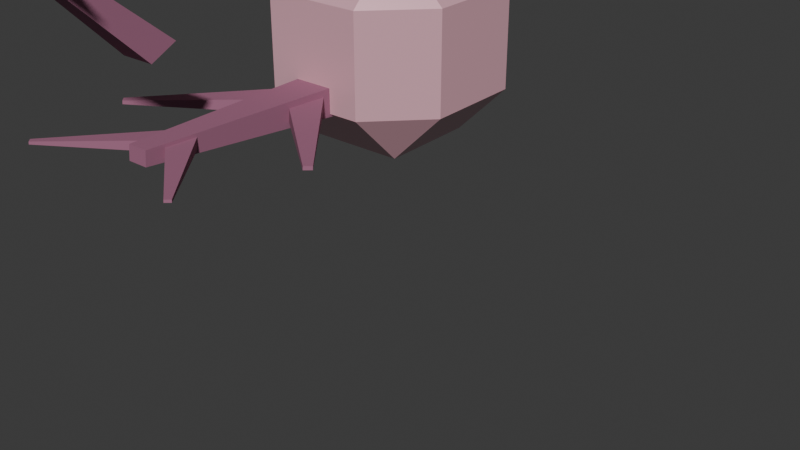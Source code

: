 # Source: eye_ballon.blend  (saved by Blender 4.2.66; exported with 4.5.12 LTS)
import bpy
from mathutils import Matrix  # noqa: F401  (used for matrix-valued properties, if any)

bpy.ops.wm.read_factory_settings(use_empty=True)
scene = bpy.context.scene
scene.name = 'Scene'

# ---- collections
col_collection = bpy.data.collections.new('Collection'); scene.collection.children.link(col_collection)

# ---- materials (node trees are filled in below, after node groups)
mat_material = bpy.data.materials.new('Material')
mat_material.alpha_threshold = 0.0
mat_material.use_transparent_shadow = False
mat_material.roughness = 0.5
mat_material.line_color = (0.0, 0.0, 0.0, 1.0)
mat_material_001 = bpy.data.materials.new('Material.001')
mat_material_002 = bpy.data.materials.new('Material.002')
mat_material_003 = bpy.data.materials.new('Material.003')
mat_material_004 = bpy.data.materials.new('Material.004')

# ---- material node trees
mat_material.use_nodes = True; mat_material.node_tree.nodes.clear()
_N = mat_material.node_tree.nodes; _L = mat_material.node_tree.links
n0 = _N.new('ShaderNodeOutputMaterial'); n0.name = 'Material Output'; n0.location = (300, 300)
n1 = _N.new('ShaderNodeBsdfPrincipled'); n1.name = 'Principled BSDF'; n1.location = (10, 300)
n1.inputs[0].default_value = (0.8001, 0.4395, 0.5128, 1.0)
n1.inputs[1].default_value = 0.1024
n1.inputs[2].default_value = 0.2913
n1.inputs[3].default_value = 1.45
_L.new(n1.outputs[0], n0.inputs[0])
n0.is_active_output = True
mat_material_001.use_nodes = True; mat_material_001.node_tree.nodes.clear()
_N = mat_material_001.node_tree.nodes; _L = mat_material_001.node_tree.links
n0 = _N.new('ShaderNodeBsdfPrincipled'); n0.name = 'Principled BSDF'; n0.location = (10, 300)
n0.inputs[0].default_value = (0.6169, 0.4739, 0.9117, 1.0)
n1 = _N.new('ShaderNodeOutputMaterial'); n1.name = 'Material Output'; n1.location = (300, 300)
_L.new(n0.outputs[0], n1.inputs[0])
n1.is_active_output = True
mat_material_002.use_nodes = True; mat_material_002.node_tree.nodes.clear()
_N = mat_material_002.node_tree.nodes; _L = mat_material_002.node_tree.links
n0 = _N.new('ShaderNodeBsdfPrincipled'); n0.name = 'Principled BSDF'; n0.location = (10, 300)
n0.inputs[0].default_value = (0.01156, 0.01028, 0.03454, 1.0)
n1 = _N.new('ShaderNodeOutputMaterial'); n1.name = 'Material Output'; n1.location = (300, 300)
_L.new(n0.outputs[0], n1.inputs[0])
n1.is_active_output = True
mat_material_003.use_nodes = True; mat_material_003.node_tree.nodes.clear()
_N = mat_material_003.node_tree.nodes; _L = mat_material_003.node_tree.links
n0 = _N.new('ShaderNodeBsdfPrincipled'); n0.name = 'Principled BSDF'; n0.location = (10, 300)
n0.inputs[0].default_value = (0.3488, 0.1325, 0.2192, 1.0)
n0.inputs[2].default_value = 0.7992
n1 = _N.new('ShaderNodeOutputMaterial'); n1.name = 'Material Output'; n1.location = (300, 300)
_L.new(n0.outputs[0], n1.inputs[0])
n1.is_active_output = True
mat_material_004.use_nodes = True; mat_material_004.node_tree.nodes.clear()
_N = mat_material_004.node_tree.nodes; _L = mat_material_004.node_tree.links
n0 = _N.new('ShaderNodeBsdfPrincipled'); n0.name = 'Principled BSDF'; n0.location = (10, 300)
n0.inputs[0].default_value = (0.3488, 0.1325, 0.2192, 1.0)
n0.inputs[2].default_value = 0.7992
n1 = _N.new('ShaderNodeOutputMaterial'); n1.name = 'Material Output'; n1.location = (300, 300)
_L.new(n0.outputs[0], n1.inputs[0])
n1.is_active_output = True

# ---- world
world_world = bpy.data.worlds.new('World'); scene.world = world_world
world_world.use_nodes = True; world_world.node_tree.nodes.clear()
_N = world_world.node_tree.nodes; _L = world_world.node_tree.links
n0 = _N.new('ShaderNodeOutputWorld'); n0.name = 'World Output'; n0.location = (300, 300)
n1 = _N.new('ShaderNodeBackground'); n1.name = 'Background'; n1.location = (10, 300)
n1.inputs[0].default_value = (0.05088, 0.05088, 0.05088, 1.0)
_L.new(n1.outputs[0], n0.inputs[0])
n0.is_active_output = True
world_world.color = (0.05088, 0.05088, 0.05088)
world_world.sun_shadow_jitter_overblur = 0.0

# ---- meshes
me_cube = bpy.data.meshes.new('Cube')
me_cube.from_pydata([(-1.0, 0.484, 0.484), (-0.484, 0.484, 1.0), (-0.484, 1.0, 0.484), (-0.484, 0.484, -1.0), (-1.0, 0.484, -0.484), (-0.484, 1.0, -0.484), (0.484, 1.0, 0.484), (0.484, 0.484, 1.0), (1.0, 0.484, 0.484), (0.484, 1.0, -0.484), (1.0, 0.484, -0.484), (0.484, 0.484, -1.0), (-1.0, -0.484, 0.484), (-0.484, -1.0, 0.484), (-0.484, -0.484, 1.0), (-0.484, -1.0, -0.484), (-1.0, -0.484, -0.484), (-0.484, -0.484, -1.0), (0.484, -1.0, 0.484), (1.0, -0.484, 0.484), (0.484, -0.484, 1.0), (0.484, -0.484, -1.0), (1.0, -0.484, -0.484), (0.484, -1.0, -0.484)], [], [(17, 3, 11, 21), (23, 18, 13, 15), (10, 8, 19, 22), (1, 14, 20, 7), (5, 2, 6, 9), (0, 1, 2), (3, 4, 5), (6, 7, 8), (9, 10, 11), (12, 13, 14), (15, 16, 17), (18, 19, 20), (21, 22, 23), (17, 21, 23, 15), (3, 17, 16, 4), (2, 5, 4, 0), (22, 19, 18, 23), (8, 10, 9, 6), (12, 16, 15, 13), (7, 20, 19, 8), (1, 7, 6, 2), (21, 11, 10, 22), (20, 14, 13, 18), (14, 1, 0, 12), (11, 3, 5, 9), (16, 12, 0, 4)])
_uv = me_cube.uv_layers.new(name='UVMap')
_uv.uv.foreach_set('vector', [0.1895, 0.5645, 0.3105, 0.5645, 0.3105, 0.6855, 0.1895, 0.6855, 0.4395, 0.0645, 0.5605, 0.0645, 0.5605, 0.1855, 0.4395, 0.1855, 0.4395, 0.8145, 0.5605, 0.8145, 0.5605, 0.9355, 0.4395, 0.9355, 0.6895, 0.5645, 0.8105, 0.5645, 0.8105, 0.6855, 0.6895, 0.6855, 0.4395, 0.5645, 0.5605, 0.5645, 0.5605, 0.6855, 0.4395, 0.6855, 0.5605, 0.4355, 0.625, 0.4355, 0.5605, 0.5, 0.3105, 0.5645, 0.3105, 0.5, 0.375, 0.5645, 0.5605, 0.75, 0.625, 0.8145, 0.5605, 0.8145, 0.375, 0.6855, 0.3105, 0.75, 0.3105, 0.6855, 0.5605, 0.25, 0.5605, 0.1855, 0.625, 0.1855, 0.125, 0.5645, 0.1895, 0.5, 0.1895, 0.5645, 0.5605, 0.0645, 0.5605, 0.0, 0.625, 0.0645, 0.1895, 0.6855, 0.1895, 0.75, 0.125, 0.6855, 0.1895, 0.5645, 0.1895, 0.6855, 0.125, 0.6855, 0.125, 0.5645, 0.3105, 0.5645, 0.1895, 0.5645, 0.1895, 0.5, 0.3105, 0.5, 0.5605, 0.5645, 0.4395, 0.5645, 0.4395, 0.4355, 0.5605, 0.4355, 0.4395, 0.0, 0.5605, 0.0, 0.5605, 0.0645, 0.4395, 0.0645, 0.5605, 0.8145, 0.4395, 0.8145, 0.4395, 0.6855, 0.5605, 0.6855, 0.5605, 0.3145, 0.4395, 0.3145, 0.4395, 0.1855, 0.5605, 0.1855, 0.625, 0.8145, 0.625, 0.9355, 0.5605, 0.9355, 0.5605, 0.8145, 0.6895, 0.5645, 0.6895, 0.6855, 0.5605, 0.6855, 0.5605, 0.5645, 0.1895, 0.6855, 0.3105, 0.6855, 0.3105, 0.75, 0.1895, 0.75, 0.625, 0.0645, 0.625, 0.1855, 0.5605, 0.1855, 0.5605, 0.0645, 0.625, 0.3145, 0.625, 0.4355, 0.5605, 0.4355, 0.5605, 0.3145, 0.3105, 0.6855, 0.3105, 0.5645, 0.4395, 0.5645, 0.4395, 0.6855, 0.4395, 0.3145, 0.5605, 0.3145, 0.5605, 0.4355, 0.4395, 0.4355])
me_cube.materials.append(mat_material)
me_cube.use_mirror_vertex_groups = False
me_cube.update()
me_cube_001 = bpy.data.meshes.new('Cube.001')
me_cube_001.from_pydata([(1.0, 2.721, -1.0), (1.0, 2.721, 1.0), (-1.0, 2.721, -1.0), (-1.0, 2.721, 1.0), (1.0, 4.721, -1.0), (1.0, 4.721, 1.0), (-1.0, 4.721, -1.0), (-1.0, 4.721, 1.0)], [], [(2, 3, 7, 6), (6, 7, 5, 4), (4, 5, 1, 0), (2, 6, 4, 0), (7, 3, 1, 5)])
_uv = me_cube_001.uv_layers.new(name='UVMap')
_uv.uv.foreach_set('vector', [0.375, 0.25, 0.625, 0.25, 0.625, 0.5, 0.375, 0.5, 0.375, 0.5, 0.625, 0.5, 0.625, 0.75, 0.375, 0.75, 0.375, 0.75, 0.625, 0.75, 0.625, 1.0, 0.375, 1.0, 0.125, 0.5, 0.375, 0.5, 0.375, 0.75, 0.125, 0.75, 0.625, 0.5, 0.875, 0.5, 0.875, 0.75, 0.625, 0.75])
me_cube_001.materials.append(mat_material_001)
me_cube_001.update()
me_cube_002 = bpy.data.meshes.new('Cube.002')
me_cube_002.from_pydata([(1.0, 8.0, -1.0), (1.0, 8.0, 1.0), (-1.0, 8.0, -1.0), (-1.0, 8.0, 1.0), (1.0, 10.0, -1.0), (1.0, 10.0, 1.0), (-1.0, 10.0, -1.0), (-1.0, 10.0, 1.0)], [], [(2, 3, 7, 6), (6, 7, 5, 4), (4, 5, 1, 0), (2, 6, 4, 0), (7, 3, 1, 5)])
_uv = me_cube_002.uv_layers.new(name='UVMap')
_uv.uv.foreach_set('vector', [0.375, 0.25, 0.625, 0.25, 0.625, 0.5, 0.375, 0.5, 0.375, 0.5, 0.625, 0.5, 0.625, 0.75, 0.375, 0.75, 0.375, 0.75, 0.625, 0.75, 0.625, 1.0, 0.375, 1.0, 0.125, 0.5, 0.375, 0.5, 0.375, 0.75, 0.125, 0.75, 0.625, 0.5, 0.875, 0.5, 0.875, 0.75, 0.625, 0.75])
me_cube_002.materials.append(mat_material_002)
me_cube_002.update()
me_cube_003 = bpy.data.meshes.new('Cube.003')
me_cube_003.from_pydata([(0.4479, -0.4479, -1.429), (1.0, -1.0, -0.2898), (-0.4479, -0.4479, -1.429), (-1.0, -1.0, -0.2898), (0.4479, 0.4479, -1.429), (1.0, 1.0, -0.2898), (-0.4479, 0.4479, -1.429), (-1.0, 1.0, -0.2898)], [], [(0, 1, 3, 2), (2, 3, 7, 6), (6, 7, 5, 4), (4, 5, 1, 0), (2, 6, 4, 0)])
_uv = me_cube_003.uv_layers.new(name='UVMap')
_uv.uv.foreach_set('vector', [0.375, 0.0, 0.625, 0.0, 0.625, 0.25, 0.375, 0.25, 0.375, 0.25, 0.625, 0.25, 0.625, 0.5, 0.375, 0.5, 0.375, 0.5, 0.625, 0.5, 0.625, 0.75, 0.375, 0.75, 0.375, 0.75, 0.625, 0.75, 0.625, 1.0, 0.375, 1.0, 0.125, 0.5, 0.375, 0.5, 0.375, 0.75, 0.125, 0.75])
me_cube_003.materials.append(mat_material_003)
me_cube_003.update()
me_cube_004 = bpy.data.meshes.new('Cube.004')
me_cube_004.from_pydata([(11.0, -0.1396, -1.379), (1.161, -0.609, 0.153), (10.47, -0.1396, -1.449), (-1.161, -0.609, -0.153), (11.0, 0.1396, -1.379), (1.161, 0.609, 0.153), (10.47, 0.1396, -1.449), (-1.161, 0.609, -0.153)], [], [(0, 1, 3, 2), (2, 3, 7, 6), (6, 7, 5, 4), (4, 5, 1, 0), (2, 6, 4, 0)])
_uv = me_cube_004.uv_layers.new(name='UVMap')
_uv.uv.foreach_set('vector', [0.375, 0.0, 0.625, 0.0, 0.625, 0.25, 0.375, 0.25, 0.375, 0.25, 0.625, 0.25, 0.625, 0.5, 0.375, 0.5, 0.375, 0.5, 0.625, 0.5, 0.625, 0.75, 0.375, 0.75, 0.375, 0.75, 0.625, 0.75, 0.625, 1.0, 0.375, 1.0, 0.125, 0.5, 0.375, 0.5, 0.375, 0.75, 0.125, 0.75])
me_cube_004.materials.append(mat_material_004)
me_cube_004.update()
me_cube_005 = bpy.data.meshes.new('Cube.005')
me_cube_005.from_pydata([(11.0, -0.1396, -1.379), (1.161, -0.609, 0.153), (10.47, -0.1396, -1.449), (-1.161, -0.609, -0.153), (11.0, 0.1396, -1.379), (1.161, 0.609, 0.153), (10.47, 0.1396, -1.449), (-1.161, 0.609, -0.153)], [], [(0, 1, 3, 2), (2, 3, 7, 6), (6, 7, 5, 4), (4, 5, 1, 0), (2, 6, 4, 0)])
_uv = me_cube_005.uv_layers.new(name='UVMap')
_uv.uv.foreach_set('vector', [0.375, 0.0, 0.625, 0.0, 0.625, 0.25, 0.375, 0.25, 0.375, 0.25, 0.625, 0.25, 0.625, 0.5, 0.375, 0.5, 0.375, 0.5, 0.625, 0.5, 0.625, 0.75, 0.375, 0.75, 0.375, 0.75, 0.625, 0.75, 0.625, 1.0, 0.375, 1.0, 0.125, 0.5, 0.375, 0.5, 0.375, 0.75, 0.125, 0.75])
me_cube_005.materials.append(mat_material_004)
me_cube_005.update()
me_cube_006 = bpy.data.meshes.new('Cube.006')
me_cube_006.from_pydata([(11.0, 2.567, -1.263), (1.161, -0.8508, 0.08297), (10.47, 2.704, -1.326), (-1.161, -0.2531, -0.1944), (11.0, 2.82, -1.237), (1.161, 0.2531, 0.1944), (10.47, 2.957, -1.301), (-1.161, 0.8508, -0.08298)], [], [(0, 1, 3, 2), (2, 3, 7, 6), (6, 7, 5, 4), (4, 5, 1, 0), (2, 6, 4, 0)])
_uv = me_cube_006.uv_layers.new(name='UVMap')
_uv.uv.foreach_set('vector', [0.375, 0.0, 0.625, 0.0, 0.625, 0.25, 0.375, 0.25, 0.375, 0.25, 0.625, 0.25, 0.625, 0.5, 0.375, 0.5, 0.375, 0.5, 0.625, 0.5, 0.625, 0.75, 0.375, 0.75, 0.375, 0.75, 0.625, 0.75, 0.625, 1.0, 0.375, 1.0, 0.125, 0.5, 0.375, 0.5, 0.375, 0.75, 0.125, 0.75])
me_cube_006.materials.append(mat_material_004)
me_cube_006.update()
me_cube_007 = bpy.data.meshes.new('Cube.007')
me_cube_007.from_pydata([(-11.0, 0.1396, -1.379), (-1.161, 0.609, 0.153), (-10.47, 0.1396, -1.449), (1.161, 0.609, -0.153), (-11.0, -0.1396, -1.379), (-1.161, -0.609, 0.153), (-10.47, -0.1396, -1.449), (1.161, -0.609, -0.153)], [], [(0, 1, 3, 2), (2, 3, 7, 6), (6, 7, 5, 4), (4, 5, 1, 0), (2, 6, 4, 0)])
_uv = me_cube_007.uv_layers.new(name='UVMap')
_uv.uv.foreach_set('vector', [0.375, 0.0, 0.625, 0.0, 0.625, 0.25, 0.375, 0.25, 0.375, 0.25, 0.625, 0.25, 0.625, 0.5, 0.375, 0.5, 0.375, 0.5, 0.625, 0.5, 0.625, 0.75, 0.375, 0.75, 0.375, 0.75, 0.625, 0.75, 0.625, 1.0, 0.375, 1.0, 0.125, 0.5, 0.375, 0.5, 0.375, 0.75, 0.125, 0.75])
me_cube_007.materials.append(mat_material_004)
me_cube_007.update()
me_cube_008 = bpy.data.meshes.new('Cube.008')
me_cube_008.from_pydata([(-11.0, 0.1396, -1.379), (-1.161, 0.609, 0.153), (-10.47, 0.1396, -1.449), (1.161, 0.609, -0.153), (-11.0, -0.1396, -1.379), (-1.161, -0.609, 0.153), (-10.47, -0.1396, -1.449), (1.161, -0.609, -0.153)], [], [(0, 1, 3, 2), (2, 3, 7, 6), (6, 7, 5, 4), (4, 5, 1, 0), (2, 6, 4, 0)])
_uv = me_cube_008.uv_layers.new(name='UVMap')
_uv.uv.foreach_set('vector', [0.375, 0.0, 0.625, 0.0, 0.625, 0.25, 0.375, 0.25, 0.375, 0.25, 0.625, 0.25, 0.625, 0.5, 0.375, 0.5, 0.375, 0.5, 0.625, 0.5, 0.625, 0.75, 0.375, 0.75, 0.375, 0.75, 0.625, 0.75, 0.625, 1.0, 0.375, 1.0, 0.125, 0.5, 0.375, 0.5, 0.375, 0.75, 0.125, 0.75])
me_cube_008.materials.append(mat_material_004)
me_cube_008.update()
me_cube_009 = bpy.data.meshes.new('Cube.009')
me_cube_009.from_pydata([(-11.0, 2.82, -1.237), (-1.161, 0.2531, 0.1944), (-10.47, 2.957, -1.301), (1.161, 0.8508, -0.08298), (-11.0, 2.567, -1.263), (-1.161, -0.8508, 0.08297), (-10.47, 2.704, -1.326), (1.161, -0.2531, -0.1944)], [], [(0, 1, 3, 2), (2, 3, 7, 6), (6, 7, 5, 4), (4, 5, 1, 0), (2, 6, 4, 0)])
_uv = me_cube_009.uv_layers.new(name='UVMap')
_uv.uv.foreach_set('vector', [0.375, 0.0, 0.625, 0.0, 0.625, 0.25, 0.375, 0.25, 0.375, 0.25, 0.625, 0.25, 0.625, 0.5, 0.375, 0.5, 0.375, 0.5, 0.625, 0.5, 0.625, 0.75, 0.375, 0.75, 0.375, 0.75, 0.625, 0.75, 0.625, 1.0, 0.375, 1.0, 0.125, 0.5, 0.375, 0.5, 0.375, 0.75, 0.125, 0.75])
me_cube_009.materials.append(mat_material_004)
me_cube_009.update()
me_cube_010 = bpy.data.meshes.new('Cube.010')
me_cube_010.from_pydata([(0.4479, 4.408, -1.051), (1.0, -0.9063, -0.04226), (-0.4479, 4.408, -1.051), (-1.0, -0.9063, -0.04226), (0.4479, 5.22, -1.013), (1.0, 0.9063, 0.04226), (-0.4479, 5.22, -1.013), (-1.0, 0.9063, 0.04226)], [], [(0, 1, 3, 2), (2, 3, 7, 6), (6, 7, 5, 4), (4, 5, 1, 0), (2, 6, 4, 0), (1, 7, 3), (1, 5, 7)])
_uv = me_cube_010.uv_layers.new(name='UVMap')
_uv.uv.foreach_set('vector', [0.375, 0.0, 0.625, 0.0, 0.625, 0.25, 0.375, 0.25, 0.375, 0.25, 0.625, 0.25, 0.625, 0.5, 0.375, 0.5, 0.375, 0.5, 0.625, 0.5, 0.625, 0.75, 0.375, 0.75, 0.375, 0.75, 0.625, 0.75, 0.625, 1.0, 0.375, 1.0, 0.125, 0.5, 0.375, 0.5, 0.375, 0.75, 0.125, 0.75, 0.0, 0.0, 0.0, 0.0, 0.0, 0.0, 0.0, 0.0, 0.0, 0.0, 0.0, 0.0])
me_cube_010.materials.append(mat_material_003)
me_cube_010.update()
arm_armature = bpy.data.armatures.new('Armature')  # bones are not reproduced

# ---- objects
ob_eyeball = bpy.data.objects.new('Eyeball', me_cube)
ob_iris = bpy.data.objects.new('Iris', me_cube_001)
ob_pupil = bpy.data.objects.new('Pupil', me_cube_002)
ob_tentacle = bpy.data.objects.new('Tentacle', me_cube_003)
ob_tentaclewiggler = bpy.data.objects.new('TentacleWiggler', me_cube_004)
ob_tentaclewiggler_001 = bpy.data.objects.new('TentacleWiggler.001', me_cube_005)
ob_tentaclewiggler_002 = bpy.data.objects.new('TentacleWiggler.002', me_cube_006)
ob_tentaclewiggler_003 = bpy.data.objects.new('TentacleWiggler.003', me_cube_007)
ob_tentaclewiggler_004 = bpy.data.objects.new('TentacleWiggler.004', me_cube_008)
ob_tentaclewiggler_005 = bpy.data.objects.new('TentacleWiggler.005', me_cube_009)
ob_tentaclesegment = bpy.data.objects.new('TentacleSegment', me_cube_010)
ob_tentacleend = bpy.data.objects.new('TentacleEnd', None)
ob_armature = bpy.data.objects.new('Armature', arm_armature)

# ---- transforms, parenting, visibility, modifiers, constraints
ob_eyeball.location = (-8.792e-07, -0.174, -2.384e-07)
ob_eyeball.lock_rotations_4d = False
ob_eyeball.empty_display_type = 'ARROWS'
ob_eyeball.lineart.crease_threshold = 0.0
ob_iris.location = (-8.792e-07, -0.174, -2.384e-07)
ob_iris.scale = (0.25, 0.25, 0.25)
ob_pupil.parent = ob_iris
ob_pupil.matrix_parent_inverse = Matrix(((4.0, -0.0, -0.0, -0.6959), (-0.0, 4.0, 0.0, 0.6959), (-0.0, -0.0, 4.0, 9.537e-07), (-0.0, 0.0, -0.0, 1.0)))
ob_pupil.location = (0.174, -0.174, -2.384e-07)
ob_pupil.scale = (0.125, 0.125, 0.125)
ob_tentacle.location = (-8.792e-07, -0.174, -2.384e-07)
ob_tentacle.scale = (0.2171, 0.2171, 2.171)
_c = ob_tentacle.constraints.new('CHILD_OF'); _c.name = 'Child Of'
_c.target = ob_armature
_c.subtarget = 'Bone.002'
_c.set_inverse_pending = False
_c.inverse_matrix = ((1.0, -2.379e-07, 1.605e-08, 8.927e-09), (-1.599e-14, -0.06733, -0.9977, -0.5549), (2.384e-07, 0.9977, -0.06733, -0.03744), (-0.0, 0.0, 0.0, 1.0))
ob_tentaclewiggler.parent = ob_tentacle
ob_tentaclewiggler.matrix_parent_inverse = Matrix(((4.606, -0.0, -0.0, -0.8013), (-0.0, 4.606, 0.0, 0.8013), (-0.0, -0.0, 0.4606, 1.098e-07), (-0.0, 0.0, -0.0, 1.0)))
ob_tentaclewiggler.location = (0.174, -0.174, -1.303)
ob_tentaclewiggler.scale = (0.1018, 0.1671, 0.7723)
ob_tentaclewiggler_001.parent = ob_tentacle
ob_tentaclewiggler_001.matrix_parent_inverse = Matrix(((4.606, -0.0, -0.0, -0.8013), (-0.0, 4.606, 0.0, 0.8013), (-0.0, -0.0, 0.4606, 1.098e-07), (-0.0, 0.0, -0.0, 1.0)))
ob_tentaclewiggler_001.location = (0.174, -0.174, -2.671)
ob_tentaclewiggler_001.scale = (0.07632, 0.1253, 0.5792)
ob_tentaclewiggler_002.parent = ob_tentaclesegment
ob_tentaclewiggler_002.matrix_parent_inverse = Matrix(((6.348, -0.0, -0.0, -1.104), (-0.0, 6.348, 0.0, 1.104), (-0.0, -0.0, 0.6348, 1.952), (-0.0, 0.0, -0.0, 1.0)))
ob_tentaclewiggler_002.location = (0.174, 0.4037, -4.313)
ob_tentaclewiggler_002.scale = (0.0799, 0.1312, 0.6064)
ob_tentaclewiggler_003.parent = ob_tentacle
ob_tentaclewiggler_003.matrix_parent_inverse = Matrix(((4.606, -0.0, -0.0, -0.8013), (-0.0, 4.606, 0.0, 0.8013), (-0.0, -0.0, 0.4606, 1.098e-07), (-0.0, 0.0, -0.0, 1.0)))
ob_tentaclewiggler_003.location = (0.174, -0.174, -1.303)
ob_tentaclewiggler_003.scale = (0.1018, 0.1671, 0.7723)
ob_tentaclewiggler_004.parent = ob_tentacle
ob_tentaclewiggler_004.matrix_parent_inverse = Matrix(((4.606, -0.0, -0.0, -0.8013), (-0.0, 4.606, 0.0, 0.8013), (-0.0, -0.0, 0.4606, 1.098e-07), (-0.0, 0.0, -0.0, 1.0)))
ob_tentaclewiggler_004.location = (0.174, -0.174, -2.671)
ob_tentaclewiggler_004.scale = (0.07632, 0.1253, 0.5792)
ob_tentaclewiggler_005.parent = ob_tentaclesegment
ob_tentaclewiggler_005.matrix_parent_inverse = Matrix(((6.348, -0.0, -0.0, -1.104), (-9.021e-14, 6.348, 0.0, 1.104), (-4.511e-15, -0.0, 0.6348, 1.952), (-0.0, 0.0, -0.0, 1.0)))
ob_tentaclewiggler_005.location = (0.174, 0.4037, -4.313)
ob_tentaclewiggler_005.scale = (0.0799, 0.1312, 0.6064)
ob_tentaclesegment.location = (0.0, -0.174, -3.074)
ob_tentaclesegment.scale = (0.1575, 0.1575, 1.575)
_c = ob_tentaclesegment.constraints.new('CHILD_OF'); _c.name = 'Child Of'
_c.target = ob_armature
_c.subtarget = 'TentacleEndBone'
_c.set_inverse_pending = False
_c.inverse_matrix = ((1.0, -2.164e-07, -1.001e-07, -3.408e-07), (-7.105e-15, 0.42, -0.9075, -2.69), (2.384e-07, 0.9075, 0.42, 1.429), (-0.0, 0.0, -0.0, 1.0))
ob_tentacleend.location = (0.174, 0.5843, -4.701)
ob_armature.location = (0.0, 0.0, -0.5561)

# ---- collection membership
col_collection.objects.link(ob_eyeball)
col_collection.objects.link(ob_iris)
col_collection.objects.link(ob_pupil)
col_collection.objects.link(ob_tentacle)
col_collection.objects.link(ob_tentaclewiggler)
col_collection.objects.link(ob_tentaclewiggler_001)
col_collection.objects.link(ob_tentaclewiggler_002)
col_collection.objects.link(ob_tentaclewiggler_003)
col_collection.objects.link(ob_tentaclewiggler_004)
col_collection.objects.link(ob_tentaclewiggler_005)
col_collection.objects.link(ob_tentaclesegment)
col_collection.objects.link(ob_tentacleend)
col_collection.objects.link(ob_armature)

# ---- scene / render settings (as saved in the file)
scene.frame_start = 1; scene.frame_end = 250; scene.frame_set(1)
scene.render.engine = 'BLENDER_EEVEE_NEXT'
bpy.context.view_layer.update()

# ---- added for rendering (the .blend has no active camera and no usable light): camera, sun
cam_auto = bpy.data.cameras.new('AutoCamera')
cam_auto.lens = 50.0
cam_auto.sensor_width = 36.0
cam_auto.clip_end = 1000.0
ob_auto_camera = bpy.data.objects.new('AutoCamera', cam_auto)
scene.collection.objects.link(ob_auto_camera)
ob_auto_camera.location = (6.42891, -7.7144, 3.05234)
ob_auto_camera.rotation_euler = (1.09748, -7.21219e-08, 0.694738)
scene.camera = ob_auto_camera
light_auto_sun = bpy.data.lights.new('AutoSun', 'SUN')
light_auto_sun.energy = 3.0
light_auto_sun.angle = 0.0523599
ob_auto_sun = bpy.data.objects.new('AutoSun', light_auto_sun)
scene.collection.objects.link(ob_auto_sun)
ob_auto_sun.rotation_euler = (0.872665, 0.174533, 0.523599)
bpy.context.view_layer.update()
